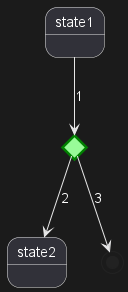

The diagram above was rendered by PlantUML. Its source (embedded in the PNG):
@startuml
<style>
  diamond {
    BackgroundColor #palegreen
    LineColor #green
    LineThickness 2.5
}
</style>
state state1
state state2 
state choice1 <<choice>>
state end3    <<end>>

state1  --> choice1 : 1
choice1 --> state2  : 2
choice1 --> end3    : 3
@enduml